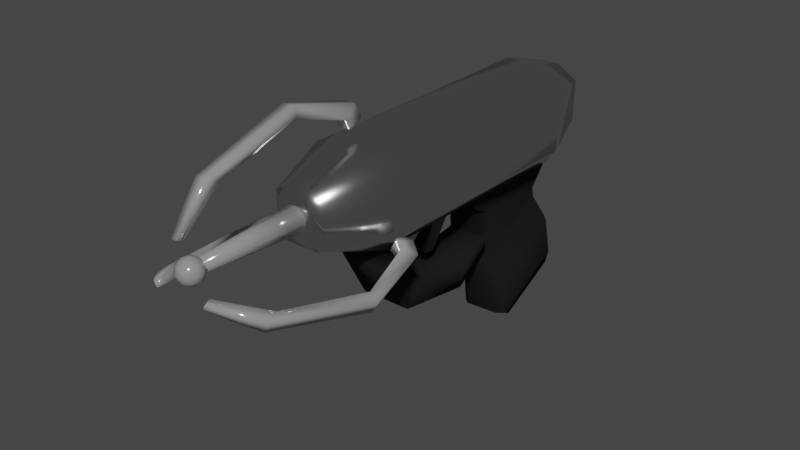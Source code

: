 # Source: boisterous_beetle.blend  (saved by Blender 2.93.20; exported with 4.5.12 LTS)
import bpy
from mathutils import Matrix  # noqa: F401  (used for matrix-valued properties, if any)

bpy.ops.wm.read_factory_settings(use_empty=True)
scene = bpy.context.scene
scene.name = 'Scene'

# ---- collections
col_collection = bpy.data.collections.new('Collection'); scene.collection.children.link(col_collection)

# ---- materials (node trees are filled in below, after node groups)
mat_grip = bpy.data.materials.new('grip')
mat_grip.use_transparent_shadow = False
mat_silver_metal_1 = bpy.data.materials.new('silver metal 1')
mat_silver_metal_1.alpha_threshold = 0.0
mat_silver_metal_1.use_transparent_shadow = False
mat_silver_metal_1.line_color = (0.0, 0.0, 0.0, 1.0)
mat_sivler_metal_2 = bpy.data.materials.new('sivler metal 2')
mat_sivler_metal_2.use_transparent_shadow = False

# ---- material node trees
mat_grip.use_nodes = True; mat_grip.node_tree.nodes.clear()
_N = mat_grip.node_tree.nodes; _L = mat_grip.node_tree.links
n0 = _N.new('ShaderNodeBsdfPrincipled'); n0.name = 'Principled BSDF'; n0.location = (10, 300)
n0.distribution = 'GGX'
n0.subsurface_method = 'BURLEY'
n0.inputs[0].default_value = (0.02401, 0.02401, 0.02401, 1.0)
n0.inputs[1].default_value = 0.55
n0.inputs[2].default_value = 1.0
n0.inputs[3].default_value = 1.45
n0.inputs[13].default_value = 0.0
n0.inputs[27].default_value = (0.0, 0.0, 0.0, 1.0)
n0.inputs[28].default_value = 1.0
n1 = _N.new('ShaderNodeOutputMaterial'); n1.name = 'Material Output'; n1.location = (300, 300)
_L.new(n0.outputs[0], n1.inputs[0])
n1.is_active_output = True
mat_silver_metal_1.use_nodes = True; mat_silver_metal_1.node_tree.nodes.clear()
_N = mat_silver_metal_1.node_tree.nodes; _L = mat_silver_metal_1.node_tree.links
n0 = _N.new('ShaderNodeOutputMaterial'); n0.name = 'Material Output'; n0.location = (300, 300)
n1 = _N.new('ShaderNodeBsdfPrincipled'); n1.name = 'Principled BSDF'; n1.location = (1, 295)
n1.distribution = 'GGX'
n1.subsurface_method = 'BURLEY'
n1.inputs[0].default_value = (0.4994, 0.4994, 0.4994, 1.0)
n1.inputs[1].default_value = 0.4773
n1.inputs[2].default_value = 0.09091
n1.inputs[3].default_value = 1.45
n1.inputs[13].default_value = 0.6682
n1.inputs[27].default_value = (0.0, 0.0, 0.0, 1.0)
n1.inputs[28].default_value = 1.0
_L.new(n1.outputs[0], n0.inputs[0])
n0.is_active_output = True
mat_sivler_metal_2.use_nodes = True; mat_sivler_metal_2.node_tree.nodes.clear()
_N = mat_sivler_metal_2.node_tree.nodes; _L = mat_sivler_metal_2.node_tree.links
n0 = _N.new('ShaderNodeBsdfPrincipled'); n0.name = 'Principled BSDF'; n0.location = (10, 300)
n0.distribution = 'GGX'
n0.subsurface_method = 'BURLEY'
n0.inputs[1].default_value = 1.0
n0.inputs[2].default_value = 0.1636
n0.inputs[3].default_value = 1.45
n0.inputs[13].default_value = 1.0
n0.inputs[27].default_value = (0.0, 0.0, 0.0, 1.0)
n0.inputs[28].default_value = 1.0
n1 = _N.new('ShaderNodeOutputMaterial'); n1.name = 'Material Output'; n1.location = (300, 300)
_L.new(n0.outputs[0], n1.inputs[0])
n1.is_active_output = True

# ---- world
world_world = bpy.data.worlds.new('World'); scene.world = world_world
world_world.use_nodes = True; world_world.node_tree.nodes.clear()
_N = world_world.node_tree.nodes; _L = world_world.node_tree.links
n0 = _N.new('ShaderNodeOutputWorld'); n0.name = 'World Output'; n0.location = (300, 300)
n1 = _N.new('ShaderNodeBackground'); n1.name = 'Background'; n1.location = (10, 300)
n1.inputs[0].default_value = (0.05088, 0.05088, 0.05088, 1.0)
_L.new(n1.outputs[0], n0.inputs[0])
n0.is_active_output = True
world_world.color = (0.05088, 0.05088, 0.05088)
world_world.use_sun_shadow = False
world_world.sun_shadow_jitter_overblur = 0.0

# ---- meshes
me_cube = bpy.data.meshes.new('Cube')
me_cube.from_pydata([(0.4554, 1.405, 0.4322), (0.5046, 1.225, 0.04495), (0.515, -1.312, 0.6088), (0.3752, -0.5839, 0.09914), (-0.4554, 1.405, 0.4322), (-0.344, 1.442, -0.007267), (-0.515, -1.312, 0.6088), (-0.3749, -0.5837, 0.0959), (-0.344, 1.498, -0.2953), (-0.4073, -0.4004, -1.23), (0.5046, 1.289, -0.2518), (0.4716, -0.3276, -1.18), (-0.344, 2.046, -1.019), (-0.3843, 0.0707, -1.951), (0.5046, 1.886, -1.04), (0.4946, 0.1428, -1.906), (-0.344, 2.235, -1.83), (-0.3567, 0.129, -2.784), (0.5046, 2.092, -1.923), (0.5223, 0.2465, -2.765), (-0.344, 2.188, -1.938), (-0.3535, 0.254, -2.842), (0.344, 2.188, -1.938), (0.3958, 0.2801, -2.824), (1.04, -1.369, 1.078), (-1.04, -1.369, 1.078), (1.04, 1.221, 1.062), (-1.04, 1.221, 1.062), (1.04, -1.369, 2.422), (-1.04, -1.369, 2.422), (1.04, 1.284, 2.431), (-1.04, 1.284, 2.431), (0.3202, -1.369, 2.849), (-0.3202, -1.369, 2.849), (0.3202, 1.235, 2.878), (-0.3202, 1.235, 2.878), (-0.4441, 2.406, 1.068), (0.4441, 2.406, 1.068), (-0.6937, 2.413, 1.343), (0.6937, 2.413, 1.343), (-0.6937, 2.438, 2.25), (0.6937, 2.438, 2.25), (-0.2135, 2.446, 2.539), (0.2135, 2.446, 2.539), (-0.1952, 2.762, 1.529), (0.1952, 2.762, 1.529), (-0.3049, 2.765, 1.649), (0.3049, 2.765, 1.649), (-0.3049, 2.776, 2.048), (0.3049, 2.776, 2.048), (-0.09383, 2.78, 2.175), (0.09383, 2.78, 2.175), (0.565, -3.321, 0.6715), (-0.565, -3.321, 0.6715), (1.04, -3.22, 1.078), (-1.04, -3.22, 1.078), (1.04, -3.22, 2.422), (-1.04, -3.22, 2.422), (0.3202, -3.22, 2.849), (-0.3202, -3.22, 2.849), (0.666, 1.343, 0.6258), (0.344, 1.442, -0.007267), (-0.666, 1.343, 0.6258), (-0.5046, 1.225, 0.04495), (-0.5046, 1.289, -0.2518), (0.344, 1.498, -0.2953), (0.344, 2.046, -1.019), (-0.5046, 1.886, -1.04), (-0.5046, 2.092, -1.923), (0.344, 2.235, -1.83), (0.5046, 1.988, -2.16), (-0.5046, 1.988, -2.16), (-0.5046, -0.4926, 0.09202), (-0.3063, -1.456, 0.6644), (0.3063, -1.456, 0.6644), (0.5046, -0.4926, 0.09202), (-0.5369, -0.3177, -1.23), (0.342, -0.4106, -1.181), (0.3652, 0.05901, -1.91), (-0.5138, 0.1527, -1.955), (-0.4861, 0.2115, -2.789), (0.3928, 0.1632, -2.77), (-0.4801, 0.45, -2.9), (0.5284, 0.4851, -2.875), (0.565, -3.869, 0.6715), (-0.565, -3.869, 0.6715), (1.04, -3.97, 1.078), (-1.04, -3.97, 1.078), (1.04, -3.97, 2.422), (-1.04, -3.97, 2.422), (0.3202, -3.97, 2.849), (-0.3202, -3.97, 2.849), (0.3063, -2.016, 0.6644), (-0.3063, -2.016, 0.6644), (0.666, -3.97, 0.6715), (-0.666, -3.97, 0.6715), (0.565, -3.345, 0.3374), (-0.565, -3.345, 0.3374), (0.565, -3.846, 0.1151), (-0.565, -3.846, 0.1151), (0.565, -2.853, -0.6087), (-0.565, -2.853, -0.6087), (0.565, -3.218, -1.017), (-0.565, -3.218, -1.017), (0.565, -1.333, -0.7591), (-0.565, -1.333, -0.7591), (0.565, -1.479, -1.287), (-0.565, -1.479, -1.287), (0.3675, 0.01029, -0.4031), (-0.3675, 0.01029, -0.4031), (0.3675, 0.0009491, -0.7594), (-0.3675, 0.0009491, -0.7594), (0.3661, -5.527, 1.159), (-0.3661, -5.527, 1.159), (0.572, -5.527, 1.383), (-0.572, -5.527, 1.383), (0.572, -5.527, 2.122), (-0.572, -5.527, 2.122), (0.1761, -5.527, 2.357), (-0.1761, -5.527, 2.357), (0.1872, -5.674, 1.451), (-0.1872, -5.674, 1.451), (0.2924, -5.674, 1.565), (-0.2924, -5.674, 1.565), (0.2924, -5.674, 1.943), (-0.2924, -5.674, 1.943), (0.09001, -5.674, 2.063), (-0.09001, -5.674, 2.063), (0.1947, -8.192, 1.635), (-4.948e-08, -8.051, 1.486), (-1.927e-08, -5.38, 2.05), (-2.796e-08, -8.002, 1.885), (0.1473, -5.38, 2.01), (0.06474, -8.002, 1.867), (0.2552, -5.38, 1.902), (0.1121, -8.002, 1.82), (0.2946, -5.38, 1.755), (0.1295, -8.002, 1.755), (0.2552, -5.38, 1.608), (0.1121, -8.002, 1.69), (0.1473, -5.38, 1.5), (0.06474, -8.002, 1.643), (-4.503e-08, -5.38, 1.461), (-3.928e-08, -8.002, 1.626), (-0.1473, -5.38, 1.5), (-0.06474, -8.002, 1.643), (-0.2552, -5.38, 1.608), (-0.1121, -8.002, 1.69), (-0.2946, -5.38, 1.755), (-0.1295, -8.002, 1.755), (-0.2552, -5.38, 1.902), (-0.1121, -8.002, 1.82), (-0.1473, -5.38, 2.01), (-0.06474, -8.002, 1.867), (-0.07437, -8.279, 1.635), (-0.2407, -8.051, 1.635), (-0.07437, -7.822, 1.635), (0.1947, -7.909, 1.635), (0.07437, -8.279, 1.876), (-0.1947, -8.192, 1.876), (-0.1947, -7.909, 1.876), (0.07437, -7.822, 1.876), (0.2407, -8.051, 1.876), (-4.948e-08, -8.051, 2.024), (-0.07073, -7.833, 1.897), (-0.2289, -8.051, 1.897), (0.2559, -7.967, 1.755), (0.2559, -8.134, 1.755), (-0.07073, -8.268, 1.897), (0.07073, -7.833, 1.614), (0.1852, -8.185, 1.897), (-0.1852, -7.916, 1.614), (-4.948e-08, -7.781, 1.755), (-0.04371, -7.916, 1.526), (0.1582, -7.833, 1.755), (-0.1852, -8.185, 1.614), (-0.2559, -7.967, 1.755), (-0.1415, -8.051, 1.526), (-0.1582, -7.833, 1.755), (0.1144, -7.967, 1.526), (-0.1582, -8.268, 1.755), (0.2289, -8.051, 1.614), (-0.2559, -8.134, 1.755), (0.07073, -8.268, 1.614), (0.1582, -8.268, 1.755), (0.1144, -8.134, 1.526), (-4.948e-08, -8.32, 1.755), (-0.04371, -8.185, 1.526), (0.1852, -7.916, 1.897), (0.04371, -8.185, 1.984), (0.1415, -8.051, 1.984), (-0.1144, -8.134, 1.984), (-0.1144, -7.967, 1.984), (0.04371, -7.916, 1.984), (0.666, -1.369, 0.6715), (-0.666, -1.369, 0.6715), (-0.666, -3.22, 0.6715), (0.666, -3.22, 0.6715), (0.3063, -2.071, -0.2159), (-0.3063, -2.071, -0.2159), (-0.3063, -2.315, -0.2159), (0.3063, -2.315, -0.2159)], [], [(28, 32, 58, 56), (3, 2, 6, 7), (72, 195, 62, 63), (72, 63, 64, 76), (1, 60, 194, 75), (5, 4, 0, 61), (10, 11, 15, 14), (1, 75, 11, 10), (5, 61, 65, 8), (3, 7, 9, 77), (78, 13, 17, 81), (8, 65, 66, 12), (77, 9, 13, 78), (76, 64, 67, 79), (80, 68, 71, 82), (79, 67, 68, 80), (14, 15, 19, 18), (12, 66, 69, 16), (71, 70, 83, 82), (18, 19, 83, 70), (16, 69, 22, 20), (81, 17, 21, 23), (27, 25, 29, 31), (62, 195, 25, 27), (194, 60, 26, 24), (27, 31, 40, 38), (30, 26, 39, 41), (194, 24, 54, 197), (62, 27, 38, 36), (24, 26, 30, 28), (34, 35, 33, 32), (28, 30, 34, 32), (31, 29, 33, 35), (92, 93, 200, 201), (43, 41, 49, 51), (37, 36, 44, 45), (36, 38, 46, 44), (31, 35, 42, 40), (26, 60, 37, 39), (34, 30, 41, 43), (60, 62, 36, 37), (35, 34, 43, 42), (45, 44, 46, 47), (49, 48, 50, 51), (47, 46, 48, 49), (42, 43, 51, 50), (38, 40, 48, 46), (39, 37, 45, 47), (40, 42, 50, 48), (41, 39, 47, 49), (56, 58, 90, 88), (55, 196, 95, 87), (57, 55, 87, 89), (32, 33, 59, 58), (25, 195, 196, 55), (24, 28, 56, 54), (33, 29, 57, 59), (29, 25, 55, 57), (61, 0, 60, 1), (4, 5, 63, 62), (0, 4, 62, 60), (5, 8, 64, 63), (65, 61, 1, 10), (66, 65, 10, 14), (8, 12, 67, 64), (12, 16, 68, 67), (69, 66, 14, 18), (20, 22, 70, 71), (16, 20, 71, 68), (22, 69, 18, 70), (7, 6, 195, 72), (2, 3, 75, 194), (6, 2, 194, 195), (9, 7, 72, 76), (3, 77, 11, 75), (77, 78, 15, 11), (13, 9, 76, 79), (17, 13, 79, 80), (78, 81, 19, 15), (23, 21, 82, 83), (21, 17, 80, 82), (81, 23, 83, 19), (86, 88, 116, 114), (88, 90, 118, 116), (87, 95, 113, 115), (54, 56, 88, 86), (197, 54, 86, 94), (52, 84, 98, 96), (59, 57, 89, 91), (58, 59, 91, 90), (52, 53, 196, 197), (85, 84, 94, 95), (53, 85, 95, 196), (84, 52, 197, 94), (99, 97, 101, 103), (84, 85, 99, 98), (85, 53, 97, 99), (53, 52, 96, 97), (103, 101, 105, 107), (97, 96, 100, 101), (96, 98, 102, 100), (98, 99, 103, 102), (104, 106, 110, 108), (101, 100, 104, 105), (100, 102, 106, 104), (102, 103, 107, 106), (109, 108, 110, 111), (106, 107, 111, 110), (107, 105, 109, 111), (105, 104, 108, 109), (119, 117, 125, 127), (113, 112, 120, 121), (112, 114, 122, 120), (94, 86, 114, 112), (95, 94, 112, 113), (91, 89, 117, 119), (90, 91, 119, 118), (89, 87, 115, 117), (121, 120, 122, 123), (123, 122, 124, 125), (125, 124, 126, 127), (118, 119, 127, 126), (117, 115, 123, 125), (115, 113, 121, 123), (116, 118, 126, 124), (114, 116, 124, 122), (180, 186, 168), (128, 167, 184), (130, 131, 133, 132), (186, 158, 168), (157, 169, 174), (132, 133, 135, 134), (162, 188, 190), (156, 171, 178), (134, 135, 137, 136), (161, 164, 193), (155, 175, 182), (136, 137, 139, 138), (160, 165, 192), (154, 183, 186), (138, 139, 141, 140), (159, 168, 191), (128, 181, 167), (140, 141, 143, 142), (158, 170, 189), (129, 173, 179), (142, 143, 145, 144), (157, 174, 166), (129, 177, 173), (144, 145, 147, 146), (156, 178, 172), (129, 187, 177), (146, 147, 149, 148), (155, 182, 176), (128, 185, 181), (148, 149, 151, 150), (133, 131, 153, 151, 149, 147, 145, 143, 141, 139, 137, 135), (129, 185, 187), (150, 151, 153, 152), (180, 168, 159), (154, 186, 180), (152, 153, 131, 130), (130, 132, 134, 136, 138, 140, 142, 144, 146, 148, 150, 152), (187, 183, 154), (187, 185, 183), (185, 128, 183), (181, 179, 157), (181, 185, 179), (185, 129, 179), (176, 165, 160), (176, 182, 165), (182, 159, 165), (177, 175, 155), (177, 187, 175), (187, 154, 175), (172, 164, 161), (172, 178, 164), (178, 160, 164), (173, 171, 156), (173, 177, 171), (177, 155, 171), (166, 188, 162), (166, 174, 188), (174, 161, 188), (179, 169, 157), (179, 173, 169), (173, 156, 169), (189, 190, 163), (189, 170, 190), (170, 162, 190), (167, 166, 162), (167, 181, 166), (181, 157, 166), (191, 189, 163), (191, 168, 189), (168, 158, 189), (186, 184, 158), (186, 183, 184), (183, 128, 184), (192, 191, 163), (192, 165, 191), (165, 159, 191), (182, 180, 159), (182, 175, 180), (175, 154, 180), (193, 192, 163), (193, 164, 192), (164, 160, 192), (178, 176, 160), (178, 171, 176), (171, 155, 176), (190, 193, 163), (190, 188, 193), (188, 161, 193), (174, 172, 161), (174, 169, 172), (169, 156, 172), (184, 170, 158), (184, 167, 170), (167, 162, 170), (74, 73, 195, 194), (73, 93, 196, 195), (92, 74, 194, 197), (93, 92, 197, 196), (199, 198, 201, 200), (93, 73, 199, 200), (74, 92, 201, 198), (73, 74, 198, 199)])
me_cube.polygons.foreach_set('use_smooth', [True] * 228)
me_cube.polygons.foreach_set('material_index', [2, 0, 0, 0, 0, 0, 0, 0, 0, 0, 0, 0, 0, 0, 0, 0, 0, 0, 0, 0, 0, 0, 2, 2, 2, 2, 2, 2, 2, 2, 2, 2, 2, 2, 2, 2, 2, 2, 2, 2, 2, 2, 2, 2, 2, 2, 2, 2, 2, 2, 2, 2, 2, 2, 2, 2, 2, 2, 0, 0, 0, 0, 0, 0, 0, 0, 0, 0, 0, 0, 0, 0, 2, 0, 0, 0, 0, 0, 0, 0, 0, 0, 2, 2, 2, 2, 2, 0, 2, 2, 2, 2, 2, 2, 0, 0, 0, 0, 0, 0, 0, 0, 0, 0, 0, 0, 0, 0, 0, 0, 2, 2, 2, 2, 2, 2, 2, 2, 2, 2, 2, 2, 2, 2, 2, 2, 1, 1, 1, 1, 1, 1, 1, 1, 1, 1, 1, 1, 1, 1, 1, 1, 1, 1, 1, 1, 1, 1, 1, 1, 1, 1, 1, 1, 1, 1, 1, 1, 1, 1, 1, 1, 1, 1, 1, 1, 1, 1, 1, 1, 1, 1, 1, 1, 1, 1, 1, 1, 1, 1, 1, 1, 1, 1, 1, 1, 1, 1, 1, 1, 1, 1, 1, 1, 1, 1, 1, 1, 1, 1, 1, 1, 1, 1, 1, 1, 1, 1, 1, 1, 1, 1, 1, 1, 1, 1, 1, 1, 1, 1, 2, 2, 2, 2, 2, 2, 2, 2])
_uv = me_cube.uv_layers.new(name='UVMap')
_uv.uv.foreach_set('vector', [0.625, 0.75, 0.625, 0.75, 0.625, 0.75, 0.625, 0.75, 0.375, 0.7821, 0.5942, 0.776, 0.5942, 0.974, 0.375, 0.9679, 0.375, 0.0, 0.625, 0.0, 0.625, 0.25, 0.375, 0.25, 0.375, 0.0, 0.375, 0.25, 0.375, 0.25, 0.375, 0.0, 0.375, 0.5, 0.625, 0.5, 0.625, 0.75, 0.375, 0.75, 0.375, 0.2822, 0.5702, 0.277, 0.5702, 0.473, 0.375, 0.4678, 0.375, 0.5, 0.375, 0.75, 0.375, 0.75, 0.375, 0.5, 0.375, 0.5, 0.375, 0.75, 0.375, 0.75, 0.375, 0.5, 0.375, 0.2822, 0.375, 0.4678, 0.375, 0.4678, 0.375, 0.2822, 0.375, 0.7821, 0.375, 0.9679, 0.375, 0.9679, 0.375, 0.7821, 0.375, 0.7821, 0.375, 0.9679, 0.375, 0.9679, 0.375, 0.7821, 0.375, 0.2822, 0.375, 0.4678, 0.375, 0.4678, 0.375, 0.2822, 0.375, 0.7821, 0.375, 0.9679, 0.375, 0.9679, 0.375, 0.7821, 0.375, 0.0, 0.375, 0.25, 0.375, 0.25, 0.375, 0.0, 0.375, 0.0, 0.375, 0.25, 0.375, 0.25, 0.375, 0.0, 0.375, 0.0, 0.375, 0.25, 0.375, 0.25, 0.375, 0.0, 0.375, 0.5, 0.375, 0.75, 0.375, 0.75, 0.375, 0.5, 0.375, 0.2822, 0.375, 0.4678, 0.375, 0.4678, 0.375, 0.2822, 0.125, 0.5, 0.375, 0.5, 0.375, 0.75, 0.125, 0.75, 0.375, 0.5, 0.375, 0.75, 0.375, 0.75, 0.375, 0.5, 0.375, 0.2822, 0.375, 0.4678, 0.375, 0.4678, 0.375, 0.2822, 0.375, 0.7821, 0.375, 0.9679, 0.375, 0.9679, 0.375, 0.7821, 0.625, 0.25, 0.625, 0.0, 0.625, 0.0, 0.625, 0.25, 0.625, 0.25, 0.625, 0.0, 0.625, 0.0, 0.625, 0.25, 0.625, 0.75, 0.625, 0.5, 0.625, 0.5, 0.625, 0.75, 0.625, 0.25, 0.625, 0.25, 0.625, 0.25, 0.625, 0.25, 0.625, 0.5, 0.625, 0.5, 0.625, 0.5, 0.625, 0.5, 0.625, 0.75, 0.625, 0.75, 0.625, 0.75, 0.625, 0.75, 0.625, 0.25, 0.625, 0.25, 0.625, 0.25, 0.625, 0.25, 0.625, 0.75, 0.625, 0.5, 0.625, 0.5, 0.625, 0.75, 0.625, 0.5, 0.875, 0.5, 0.875, 0.75, 0.625, 0.75, 0.625, 0.75, 0.625, 0.5, 0.625, 0.5, 0.625, 0.75, 0.625, 0.25, 0.625, 0.0, 0.625, 0.0, 0.625, 0.25, 0.625, 0.7617, 0.625, 0.9883, 0.625, 0.9883, 0.625, 0.7617, 0.625, 0.5, 0.625, 0.5, 0.625, 0.5, 0.625, 0.5, 0.625, 0.5, 0.625, 0.25, 0.625, 0.25, 0.625, 0.5, 0.625, 0.25, 0.625, 0.25, 0.625, 0.25, 0.625, 0.25, 0.625, 0.25, 0.625, 0.25, 0.625, 0.25, 0.625, 0.25, 0.625, 0.5, 0.625, 0.5, 0.625, 0.5, 0.625, 0.5, 0.625, 0.5, 0.625, 0.5, 0.625, 0.5, 0.625, 0.5, 0.625, 0.5, 0.625, 0.25, 0.625, 0.25, 0.625, 0.5, 0.875, 0.5, 0.625, 0.5, 0.625, 0.5, 0.875, 0.5, 0.625, 0.5, 0.625, 0.25, 0.625, 0.25, 0.625, 0.5, 0.625, 0.5, 0.625, 0.25, 0.625, 0.25, 0.625, 0.5, 0.625, 0.5, 0.625, 0.25, 0.625, 0.25, 0.625, 0.5, 0.875, 0.5, 0.625, 0.5, 0.625, 0.5, 0.875, 0.5, 0.625, 0.25, 0.625, 0.25, 0.625, 0.25, 0.625, 0.25, 0.625, 0.5, 0.625, 0.5, 0.625, 0.5, 0.625, 0.5, 0.625, 0.25, 0.625, 0.25, 0.625, 0.25, 0.625, 0.25, 0.625, 0.5, 0.625, 0.5, 0.625, 0.5, 0.625, 0.5, 0.625, 0.75, 0.625, 0.75, 0.625, 0.75, 0.625, 0.75, 0.625, 0.0, 0.625, 0.0, 0.625, 0.0, 0.625, 0.0, 0.625, 0.0, 0.625, 0.0, 0.625, 0.0, 0.625, 0.0, 0.625, 0.75, 0.875, 0.75, 0.875, 0.75, 0.625, 0.75, 0.625, 0.0, 0.625, 0.0, 0.625, 0.0, 0.625, 0.0, 0.625, 0.75, 0.625, 0.75, 0.625, 0.75, 0.625, 0.75, 0.625, 0.0, 0.625, 0.0, 0.625, 0.0, 0.625, 0.0, 0.625, 0.0, 0.625, 0.0, 0.625, 0.0, 0.625, 0.0, 0.375, 0.4678, 0.5702, 0.473, 0.625, 0.5, 0.375, 0.5, 0.5702, 0.277, 0.375, 0.2822, 0.375, 0.25, 0.625, 0.25, 0.5702, 0.473, 0.5702, 0.277, 0.625, 0.25, 0.625, 0.5, 0.375, 0.2822, 0.375, 0.2822, 0.375, 0.25, 0.375, 0.25, 0.375, 0.4678, 0.375, 0.4678, 0.375, 0.5, 0.375, 0.5, 0.375, 0.4678, 0.375, 0.4678, 0.375, 0.5, 0.375, 0.5, 0.375, 0.2822, 0.375, 0.2822, 0.375, 0.25, 0.375, 0.25, 0.375, 0.2822, 0.375, 0.2822, 0.375, 0.25, 0.375, 0.25, 0.375, 0.4678, 0.375, 0.4678, 0.375, 0.5, 0.375, 0.5, 0.375, 0.2822, 0.375, 0.4678, 0.375, 0.5, 0.375, 0.25, 0.375, 0.2822, 0.375, 0.2822, 0.375, 0.25, 0.375, 0.25, 0.375, 0.4678, 0.375, 0.4678, 0.375, 0.5, 0.375, 0.5, 0.375, 0.9679, 0.5942, 0.974, 0.625, 1.0, 0.375, 1.0, 0.5942, 0.776, 0.375, 0.7821, 0.375, 0.75, 0.625, 0.75, 0.5942, 0.974, 0.5942, 0.776, 0.625, 0.75, 0.625, 1.0, 0.375, 0.9679, 0.375, 0.9679, 0.375, 1.0, 0.375, 1.0, 0.375, 0.7821, 0.375, 0.7821, 0.375, 0.75, 0.375, 0.75, 0.375, 0.7821, 0.375, 0.7821, 0.375, 0.75, 0.375, 0.75, 0.375, 0.9679, 0.375, 0.9679, 0.375, 1.0, 0.375, 1.0, 0.375, 0.9679, 0.375, 0.9679, 0.375, 1.0, 0.375, 1.0, 0.375, 0.7821, 0.375, 0.7821, 0.375, 0.75, 0.375, 0.75, 0.375, 0.7821, 0.375, 0.9679, 0.375, 1.0, 0.375, 0.75, 0.375, 0.9679, 0.375, 0.9679, 0.375, 1.0, 0.375, 1.0, 0.375, 0.7821, 0.375, 0.7821, 0.375, 0.75, 0.375, 0.75, 0.625, 0.75, 0.625, 0.75, 0.625, 0.75, 0.625, 0.75, 0.625, 0.75, 0.625, 0.75, 0.625, 0.75, 0.625, 0.75, 0.625, 0.0, 0.625, 0.0, 0.625, 0.0, 0.625, 0.0, 0.625, 0.75, 0.625, 0.75, 0.625, 0.75, 0.625, 0.75, 0.625, 0.75, 0.625, 0.75, 0.625, 0.75, 0.625, 0.75, 0.625, 0.769, 0.625, 0.769, 0.625, 0.769, 0.625, 0.769, 0.625, 0.0, 0.625, 0.0, 0.625, 0.0, 0.625, 0.0, 0.625, 0.75, 0.875, 0.75, 0.875, 0.75, 0.625, 0.75, 0.625, 0.769, 0.625, 0.981, 0.625, 1.0, 0.625, 0.75, 0.625, 0.981, 0.625, 0.769, 0.625, 0.75, 0.625, 1.0, 0.625, 0.981, 0.625, 0.981, 0.625, 1.0, 0.625, 1.0, 0.625, 0.769, 0.625, 0.769, 0.625, 0.75, 0.625, 0.75, 0.625, 0.981, 0.625, 0.981, 0.625, 0.981, 0.625, 0.981, 0.625, 0.769, 0.625, 0.981, 0.625, 0.981, 0.625, 0.769, 0.625, 0.981, 0.625, 0.981, 0.625, 0.981, 0.625, 0.981, 0.625, 0.981, 0.625, 0.769, 0.625, 0.769, 0.625, 0.981, 0.625, 0.981, 0.625, 0.981, 0.625, 0.981, 0.625, 0.981, 0.625, 0.981, 0.625, 0.769, 0.625, 0.769, 0.625, 0.981, 0.625, 0.769, 0.625, 0.769, 0.625, 0.769, 0.625, 0.769, 0.625, 0.769, 0.625, 0.981, 0.625, 0.981, 0.625, 0.769, 0.625, 0.769, 0.625, 0.769, 0.625, 0.769, 0.625, 0.769, 0.625, 0.981, 0.625, 0.769, 0.625, 0.769, 0.625, 0.981, 0.625, 0.769, 0.625, 0.769, 0.625, 0.769, 0.625, 0.769, 0.625, 0.769, 0.625, 0.981, 0.625, 0.981, 0.625, 0.769, 0.625, 0.981, 0.625, 0.769, 0.625, 0.769, 0.625, 0.981, 0.625, 0.769, 0.625, 0.981, 0.625, 0.981, 0.625, 0.769, 0.625, 0.981, 0.625, 0.981, 0.625, 0.981, 0.625, 0.981, 0.625, 0.981, 0.625, 0.769, 0.625, 0.769, 0.625, 0.981, 0.625, 0.0, 0.625, 0.0, 0.625, 0.0, 0.625, 0.0, 0.625, 1.0, 0.625, 0.75, 0.625, 0.75, 0.625, 1.0, 0.625, 0.75, 0.625, 0.75, 0.625, 0.75, 0.625, 0.75, 0.625, 0.75, 0.625, 0.75, 0.625, 0.75, 0.625, 0.75, 0.625, 1.0, 0.625, 0.75, 0.625, 0.75, 0.625, 1.0, 0.625, 0.0, 0.625, 0.0, 0.625, 0.0, 0.625, 0.0, 0.625, 0.75, 0.875, 0.75, 0.875, 0.75, 0.625, 0.75, 0.625, 0.0, 0.625, 0.0, 0.625, 0.0, 0.625, 0.0, 0.625, 1.0, 0.625, 0.75, 0.625, 0.75, 0.625, 1.0, 0.625, 1.0, 0.625, 0.75, 0.625, 0.75, 0.625, 1.0, 0.625, 1.0, 0.625, 0.75, 0.625, 0.75, 0.625, 1.0, 0.625, 0.75, 0.875, 0.75, 0.875, 0.75, 0.625, 0.75, 0.625, 0.0, 0.625, 0.0, 0.625, 0.0, 0.625, 0.0, 0.625, 0.0, 0.625, 0.0, 0.625, 0.0, 0.625, 0.0, 0.625, 0.75, 0.625, 0.75, 0.625, 0.75, 0.625, 0.75, 0.625, 0.75, 0.625, 0.75, 0.625, 0.75, 0.625, 0.75, 0.04546, 0.2362, 0.1364, 0.2362, 0.09091, 0.3149, 0.2727, 0.1575, 0.3182, 0.2362, 0.2273, 0.2362, 1.0, 0.5, 1.0, 1.0, 0.9167, 1.0, 0.9167, 0.5, 0.1364, 0.2362, 0.1818, 0.3149, 0.09091, 0.3149, 0.4545, 0.1575, 0.5455, 0.1575, 0.5, 0.2362, 0.9167, 0.5, 0.9167, 1.0, 0.8333, 1.0, 0.8333, 0.5, 0.3636, 0.3149, 0.4545, 0.3149, 0.4091, 0.3937, 0.6364, 0.1575, 0.7273, 0.1575, 0.6818, 0.2362, 0.8333, 0.5, 0.8333, 1.0, 0.75, 1.0, 0.75, 0.5, 0.5455, 0.3149, 0.6364, 0.3149, 0.5909, 0.3937, 0.8182, 0.1575, 0.9091, 0.1575, 0.8636, 0.2362, 0.75, 0.5, 0.75, 1.0, 0.6667, 1.0, 0.6667, 0.5, 0.7273, 0.3149, 0.8182, 0.3149, 0.7727, 0.3937, 0.09091, 0.1575, 0.1818, 0.1575, 0.1364, 0.2362, 0.6667, 0.5, 0.6667, 1.0, 0.5833, 1.0, 0.5833, 0.5, 0.0, 0.3149, 0.09091, 0.3149, 0.04546, 0.3937, 0.2727, 0.1575, 0.3636, 0.1575, 0.3182, 0.2362, 0.5833, 0.5, 0.5833, 1.0, 0.5, 1.0, 0.5, 0.5, 0.1818, 0.3149, 0.2727, 0.3149, 0.2273, 0.3937, 0.5455, 0.0, 0.5909, 0.07873, 0.5, 0.07873, 0.5, 0.5, 0.5, 1.0, 0.4167, 1.0, 0.4167, 0.5, 0.4545, 0.1575, 0.5, 0.2362, 0.4091, 0.2362, 0.7273, 0.0, 0.7727, 0.07873, 0.6818, 0.07873, 0.4167, 0.5, 0.4167, 1.0, 0.3333, 1.0, 0.3333, 0.5, 0.6364, 0.1575, 0.6818, 0.2362, 0.5909, 0.2362, 0.9091, 0.0, 0.9545, 0.07873, 0.8636, 0.07873, 0.3333, 0.5, 0.3333, 1.0, 0.25, 1.0, 0.25, 0.5, 0.8182, 0.1575, 0.8636, 0.2362, 0.7727, 0.2362, 0.2727, 0.1575, 0.3182, 0.07873, 0.3636, 0.1575, 0.25, 0.5, 0.25, 1.0, 0.1667, 1.0, 0.1667, 0.5, 0.37, 0.4578, 0.25, 0.49, 0.13, 0.4578, 0.04215, 0.37, 0.01, 0.25, 0.04215, 0.13, 0.13, 0.04215, 0.25, 0.01, 0.37, 0.04215, 0.4578, 0.13, 0.49, 0.25, 0.4578, 0.37, 0.1818, 0.0, 0.2273, 0.07873, 0.1364, 0.07873, 0.1667, 0.5, 0.1667, 1.0, 0.08333, 1.0, 0.08333, 0.5, 0.04546, 0.2362, 0.09091, 0.3149, 0.0, 0.3149, 0.09091, 0.1575, 0.1364, 0.2362, 0.04546, 0.2362, 0.08333, 0.5, 0.08333, 1.0, 7.451e-08, 1.0, 7.451e-08, 0.5, 0.75, 0.49, 0.87, 0.4578, 0.9578, 0.37, 0.99, 0.25, 0.9578, 0.13, 0.87, 0.04215, 0.75, 0.01, 0.63, 0.04215, 0.5422, 0.13, 0.51, 0.25, 0.5422, 0.37, 0.63, 0.4578, 0.1364, 0.07873, 0.1818, 0.1575, 0.09091, 0.1575, 0.1364, 0.07873, 0.2273, 0.07873, 0.1818, 0.1575, 0.2273, 0.07873, 0.2727, 0.1575, 0.1818, 0.1575, 0.3636, 0.1575, 0.4091, 0.07873, 0.4545, 0.1575, 0.3636, 0.1575, 0.3182, 0.07873, 0.4091, 0.07873, 0.3182, 0.07873, 0.3636, 0.0, 0.4091, 0.07873, 0.7727, 0.2362, 0.8182, 0.3149, 0.7273, 0.3149, 0.7727, 0.2362, 0.8636, 0.2362, 0.8182, 0.3149, 0.8636, 0.2362, 0.9091, 0.3149, 0.8182, 0.3149, 0.8636, 0.07873, 0.9091, 0.1575, 0.8182, 0.1575, 0.8636, 0.07873, 0.9545, 0.07873, 0.9091, 0.1575, 0.9545, 0.07873, 1.0, 0.1575, 0.9091, 0.1575, 0.5909, 0.2362, 0.6364, 0.3149, 0.5455, 0.3149, 0.5909, 0.2362, 0.6818, 0.2362, 0.6364, 0.3149, 0.6818, 0.2362, 0.7273, 0.3149, 0.6364, 0.3149, 0.6818, 0.07873, 0.7273, 0.1575, 0.6364, 0.1575, 0.6818, 0.07873, 0.7727, 0.07873, 0.7273, 0.1575, 0.7727, 0.07873, 0.8182, 0.1575, 0.7273, 0.1575, 0.4091, 0.2362, 0.4545, 0.3149, 0.3636, 0.3149, 0.4091, 0.2362, 0.5, 0.2362, 0.4545, 0.3149, 0.5, 0.2362, 0.5455, 0.3149, 0.4545, 0.3149, 0.5, 0.07873, 0.5455, 0.1575, 0.4545, 0.1575, 0.5, 0.07873, 0.5909, 0.07873, 0.5455, 0.1575, 0.5909, 0.07873, 0.6364, 0.1575, 0.5455, 0.1575, 0.2273, 0.3937, 0.3182, 0.3937, 0.2727, 0.4724, 0.2273, 0.3937, 0.2727, 0.3149, 0.3182, 0.3937, 0.2727, 0.3149, 0.3636, 0.3149, 0.3182, 0.3937, 0.3182, 0.2362, 0.4091, 0.2362, 0.3636, 0.3149, 0.3182, 0.2362, 0.3636, 0.1575, 0.4091, 0.2362, 0.3636, 0.1575, 0.4545, 0.1575, 0.4091, 0.2362, 0.04546, 0.3937, 0.1364, 0.3937, 0.09091, 0.4724, 0.04546, 0.3937, 0.09091, 0.3149, 0.1364, 0.3937, 0.09091, 0.3149, 0.1818, 0.3149, 0.1364, 0.3937, 0.1364, 0.2362, 0.2273, 0.2362, 0.1818, 0.3149, 0.1364, 0.2362, 0.1818, 0.1575, 0.2273, 0.2362, 0.1818, 0.1575, 0.2727, 0.1575, 0.2273, 0.2362, 0.7727, 0.3937, 0.8636, 0.3937, 0.8182, 0.4724, 0.7727, 0.3937, 0.8182, 0.3149, 0.8636, 0.3937, 0.8182, 0.3149, 0.9091, 0.3149, 0.8636, 0.3937, 0.8636, 0.2362, 0.9545, 0.2362, 0.9091, 0.3149, 0.8636, 0.2362, 0.9091, 0.1575, 0.9545, 0.2362, 0.9091, 0.1575, 1.0, 0.1575, 0.9545, 0.2362, 0.5909, 0.3937, 0.6818, 0.3937, 0.6364, 0.4724, 0.5909, 0.3937, 0.6364, 0.3149, 0.6818, 0.3937, 0.6364, 0.3149, 0.7273, 0.3149, 0.6818, 0.3937, 0.6818, 0.2362, 0.7727, 0.2362, 0.7273, 0.3149, 0.6818, 0.2362, 0.7273, 0.1575, 0.7727, 0.2362, 0.7273, 0.1575, 0.8182, 0.1575, 0.7727, 0.2362, 0.4091, 0.3937, 0.5, 0.3937, 0.4545, 0.4724, 0.4091, 0.3937, 0.4545, 0.3149, 0.5, 0.3937, 0.4545, 0.3149, 0.5455, 0.3149, 0.5, 0.3937, 0.5, 0.2362, 0.5909, 0.2362, 0.5455, 0.3149, 0.5, 0.2362, 0.5455, 0.1575, 0.5909, 0.2362, 0.5455, 0.1575, 0.6364, 0.1575, 0.5909, 0.2362, 0.2273, 0.2362, 0.2727, 0.3149, 0.1818, 0.3149, 0.2273, 0.2362, 0.3182, 0.2362, 0.2727, 0.3149, 0.3182, 0.2362, 0.3636, 0.3149, 0.2727, 0.3149, 0.625, 0.7617, 0.625, 0.9883, 0.625, 1.0, 0.625, 0.75, 0.625, 0.9883, 0.625, 0.9883, 0.625, 1.0, 0.625, 1.0, 0.625, 0.7617, 0.625, 0.7617, 0.625, 0.75, 0.625, 0.75, 0.625, 0.9883, 0.625, 0.7617, 0.625, 0.75, 0.625, 1.0, 0.625, 0.9883, 0.625, 0.7617, 0.625, 0.7617, 0.625, 0.9883, 0.625, 0.9883, 0.625, 0.9883, 0.625, 0.9883, 0.625, 0.9883, 0.625, 0.7617, 0.625, 0.7617, 0.625, 0.7617, 0.625, 0.7617, 0.625, 0.9883, 0.625, 0.7617, 0.625, 0.7617, 0.625, 0.9883])
me_cube.materials.append(mat_grip)
me_cube.materials.append(mat_silver_metal_1)
me_cube.materials.append(mat_sivler_metal_2)
me_cube.use_remesh_preserve_volume = False
me_cube.use_remesh_preserve_attributes = False
me_cube.use_mirror_vertex_groups = False
me_cube.update()
me_cube_001 = bpy.data.meshes.new('Cube.001')
me_cube_001.from_pydata([(-0.1282, 1.022, 1.327), (-0.1282, 0.998, 1.505), (-0.1282, 1.374, 1.472), (-0.1282, 1.203, 1.768), (0.1282, 1.022, 1.327), (0.1282, 0.998, 1.505), (0.1282, 1.374, 1.472), (0.1282, 1.203, 1.768), (-0.1282, -0.2431, 1.906), (-0.1282, -0.2954, 2.159), (0.1282, -0.2954, 2.159), (0.1282, -0.2431, 1.906), (-0.1282, -2.003, 1.388), (-0.1282, -2.283, 1.501), (0.1282, -2.283, 1.501), (0.1282, -2.003, 1.388), (-0.06817, -2.797, 0.6227), (-0.06817, -2.946, 0.6827), (0.06817, -2.946, 0.6827), (0.06817, -2.797, 0.6227), (0.07493, 1.155, 1.263), (0.07493, 1.361, 1.348), (-0.07493, 1.155, 1.263), (-0.07493, 1.361, 1.348), (1.213, 1.022, -0.5526), (1.367, 0.998, -0.6414), (1.339, 1.374, -0.6248), (1.595, 1.203, -0.7731), (1.085, 1.022, -0.7746), (1.239, 0.998, -0.8634), (1.21, 1.374, -0.8468), (1.467, 1.203, -0.9951), (1.714, -0.2431, -0.8418), (1.934, -0.2954, -0.9685), (1.806, -0.2954, -1.191), (1.586, -0.2431, -1.064), (1.266, -2.003, -0.5829), (1.364, -2.283, -0.6393), (1.235, -2.283, -0.8613), (1.138, -2.003, -0.8048), (0.5733, -2.797, -0.2523), (0.6253, -2.946, -0.2823), (0.5571, -2.946, -0.4004), (0.5051, -2.797, -0.3704), (1.057, 1.155, -0.6966), (1.13, 1.361, -0.7388), (1.132, 1.155, -0.5668), (1.205, 1.361, -0.609), (-1.085, 1.022, -0.7746), (-1.239, 0.998, -0.8634), (-1.21, 1.374, -0.8468), (-1.467, 1.203, -0.9951), (-1.213, 1.022, -0.5526), (-1.367, 0.998, -0.6414), (-1.339, 1.374, -0.6248), (-1.595, 1.203, -0.7731), (-1.586, -0.2431, -1.064), (-1.806, -0.2954, -1.191), (-1.934, -0.2954, -0.9685), (-1.714, -0.2431, -0.8418), (-1.138, -2.003, -0.8048), (-1.235, -2.283, -0.8613), (-1.364, -2.283, -0.6393), (-1.266, -2.003, -0.5829), (-0.5051, -2.797, -0.3704), (-0.5571, -2.946, -0.4004), (-0.6253, -2.946, -0.2823), (-0.5733, -2.797, -0.2523), (-1.132, 1.155, -0.5668), (-1.205, 1.361, -0.609), (-1.057, 1.155, -0.6966), (-1.13, 1.361, -0.7388)], [], [(0, 1, 3, 2), (2, 3, 7, 6), (6, 7, 5, 4), (4, 5, 1, 0), (2, 6, 21, 23), (3, 1, 8, 9), (8, 11, 15, 12), (1, 5, 11, 8), (7, 3, 9, 10), (5, 7, 10, 11), (15, 14, 18, 19), (10, 9, 13, 14), (11, 10, 14, 15), (9, 8, 12, 13), (18, 17, 16, 19), (13, 12, 16, 17), (12, 15, 19, 16), (14, 13, 17, 18), (0, 2, 23, 22), (23, 21, 20, 22), (4, 0, 22, 20), (6, 4, 20, 21), (24, 25, 27, 26), (26, 27, 31, 30), (30, 31, 29, 28), (28, 29, 25, 24), (26, 30, 45, 47), (27, 25, 32, 33), (32, 35, 39, 36), (25, 29, 35, 32), (31, 27, 33, 34), (29, 31, 34, 35), (39, 38, 42, 43), (34, 33, 37, 38), (35, 34, 38, 39), (33, 32, 36, 37), (42, 41, 40, 43), (37, 36, 40, 41), (36, 39, 43, 40), (38, 37, 41, 42), (24, 26, 47, 46), (47, 45, 44, 46), (28, 24, 46, 44), (30, 28, 44, 45), (48, 49, 51, 50), (50, 51, 55, 54), (54, 55, 53, 52), (52, 53, 49, 48), (50, 54, 69, 71), (51, 49, 56, 57), (56, 59, 63, 60), (49, 53, 59, 56), (55, 51, 57, 58), (53, 55, 58, 59), (63, 62, 66, 67), (58, 57, 61, 62), (59, 58, 62, 63), (57, 56, 60, 61), (66, 65, 64, 67), (61, 60, 64, 65), (60, 63, 67, 64), (62, 61, 65, 66), (48, 50, 71, 70), (71, 69, 68, 70), (52, 48, 70, 68), (54, 52, 68, 69)])
me_cube_001.polygons.foreach_set('use_smooth', [True] * 66)
_uv = me_cube_001.uv_layers.new(name='UVMap')
_uv.uv.foreach_set('vector', [0.375, 0.0, 0.625, 0.0, 0.625, 0.25, 0.375, 0.25, 0.375, 0.25, 0.625, 0.25, 0.625, 0.5, 0.375, 0.5, 0.375, 0.5, 0.625, 0.5, 0.625, 0.75, 0.375, 0.75, 0.375, 0.75, 0.625, 0.75, 0.625, 1.0, 0.375, 1.0, 0.375, 0.25, 0.375, 0.5, 0.375, 0.5, 0.375, 0.25, 0.625, 0.25, 0.625, 0.0, 0.625, 0.0, 0.625, 0.25, 0.625, 1.0, 0.625, 0.75, 0.625, 0.75, 0.625, 1.0, 0.625, 1.0, 0.625, 0.75, 0.625, 0.75, 0.625, 1.0, 0.625, 0.5, 0.625, 0.25, 0.625, 0.25, 0.625, 0.5, 0.625, 0.75, 0.625, 0.5, 0.625, 0.5, 0.625, 0.75, 0.625, 0.75, 0.625, 0.5, 0.625, 0.5, 0.625, 0.75, 0.625, 0.5, 0.625, 0.25, 0.625, 0.25, 0.625, 0.5, 0.625, 0.75, 0.625, 0.5, 0.625, 0.5, 0.625, 0.75, 0.625, 0.25, 0.625, 0.0, 0.625, 0.0, 0.625, 0.25, 0.625, 0.5, 0.875, 0.5, 0.875, 0.75, 0.625, 0.75, 0.625, 0.25, 0.625, 0.0, 0.625, 0.0, 0.625, 0.25, 0.625, 1.0, 0.625, 0.75, 0.625, 0.75, 0.625, 1.0, 0.625, 0.5, 0.625, 0.25, 0.625, 0.25, 0.625, 0.5, 0.375, 0.0, 0.375, 0.25, 0.375, 0.25, 0.375, 0.0, 0.125, 0.5, 0.375, 0.5, 0.375, 0.75, 0.125, 0.75, 0.375, 0.75, 0.375, 1.0, 0.375, 1.0, 0.375, 0.75, 0.375, 0.5, 0.375, 0.75, 0.375, 0.75, 0.375, 0.5, 0.375, 0.0, 0.625, 0.0, 0.625, 0.25, 0.375, 0.25, 0.375, 0.25, 0.625, 0.25, 0.625, 0.5, 0.375, 0.5, 0.375, 0.5, 0.625, 0.5, 0.625, 0.75, 0.375, 0.75, 0.375, 0.75, 0.625, 0.75, 0.625, 1.0, 0.375, 1.0, 0.375, 0.25, 0.375, 0.5, 0.375, 0.5, 0.375, 0.25, 0.625, 0.25, 0.625, 0.0, 0.625, 0.0, 0.625, 0.25, 0.625, 1.0, 0.625, 0.75, 0.625, 0.75, 0.625, 1.0, 0.625, 1.0, 0.625, 0.75, 0.625, 0.75, 0.625, 1.0, 0.625, 0.5, 0.625, 0.25, 0.625, 0.25, 0.625, 0.5, 0.625, 0.75, 0.625, 0.5, 0.625, 0.5, 0.625, 0.75, 0.625, 0.75, 0.625, 0.5, 0.625, 0.5, 0.625, 0.75, 0.625, 0.5, 0.625, 0.25, 0.625, 0.25, 0.625, 0.5, 0.625, 0.75, 0.625, 0.5, 0.625, 0.5, 0.625, 0.75, 0.625, 0.25, 0.625, 0.0, 0.625, 0.0, 0.625, 0.25, 0.625, 0.5, 0.875, 0.5, 0.875, 0.75, 0.625, 0.75, 0.625, 0.25, 0.625, 0.0, 0.625, 0.0, 0.625, 0.25, 0.625, 1.0, 0.625, 0.75, 0.625, 0.75, 0.625, 1.0, 0.625, 0.5, 0.625, 0.25, 0.625, 0.25, 0.625, 0.5, 0.375, 0.0, 0.375, 0.25, 0.375, 0.25, 0.375, 0.0, 0.125, 0.5, 0.375, 0.5, 0.375, 0.75, 0.125, 0.75, 0.375, 0.75, 0.375, 1.0, 0.375, 1.0, 0.375, 0.75, 0.375, 0.5, 0.375, 0.75, 0.375, 0.75, 0.375, 0.5, 0.375, 0.0, 0.625, 0.0, 0.625, 0.25, 0.375, 0.25, 0.375, 0.25, 0.625, 0.25, 0.625, 0.5, 0.375, 0.5, 0.375, 0.5, 0.625, 0.5, 0.625, 0.75, 0.375, 0.75, 0.375, 0.75, 0.625, 0.75, 0.625, 1.0, 0.375, 1.0, 0.375, 0.25, 0.375, 0.5, 0.375, 0.5, 0.375, 0.25, 0.625, 0.25, 0.625, 0.0, 0.625, 0.0, 0.625, 0.25, 0.625, 1.0, 0.625, 0.75, 0.625, 0.75, 0.625, 1.0, 0.625, 1.0, 0.625, 0.75, 0.625, 0.75, 0.625, 1.0, 0.625, 0.5, 0.625, 0.25, 0.625, 0.25, 0.625, 0.5, 0.625, 0.75, 0.625, 0.5, 0.625, 0.5, 0.625, 0.75, 0.625, 0.75, 0.625, 0.5, 0.625, 0.5, 0.625, 0.75, 0.625, 0.5, 0.625, 0.25, 0.625, 0.25, 0.625, 0.5, 0.625, 0.75, 0.625, 0.5, 0.625, 0.5, 0.625, 0.75, 0.625, 0.25, 0.625, 0.0, 0.625, 0.0, 0.625, 0.25, 0.625, 0.5, 0.875, 0.5, 0.875, 0.75, 0.625, 0.75, 0.625, 0.25, 0.625, 0.0, 0.625, 0.0, 0.625, 0.25, 0.625, 1.0, 0.625, 0.75, 0.625, 0.75, 0.625, 1.0, 0.625, 0.5, 0.625, 0.25, 0.625, 0.25, 0.625, 0.5, 0.375, 0.0, 0.375, 0.25, 0.375, 0.25, 0.375, 0.0, 0.125, 0.5, 0.375, 0.5, 0.375, 0.75, 0.125, 0.75, 0.375, 0.75, 0.375, 1.0, 0.375, 1.0, 0.375, 0.75, 0.375, 0.5, 0.375, 0.75, 0.375, 0.75, 0.375, 0.5])
me_cube_001.materials.append(mat_silver_metal_1)
me_cube_001.use_remesh_preserve_volume = False
me_cube_001.use_remesh_preserve_attributes = False
me_cube_001.use_mirror_vertex_groups = False
me_cube_001.update()

# ---- objects
ob_cube = bpy.data.objects.new('Cube', me_cube)
ob_cube_001 = bpy.data.objects.new('Cube.001', me_cube_001)

# ---- transforms, parenting, visibility, modifiers, constraints
ob_cube.location = (0.0, 0.0, 0.0)
ob_cube.lock_rotations_4d = False
ob_cube.empty_display_type = 'ARROWS'
ob_cube.lineart.crease_threshold = 0.0
ob_cube_001.location = (-3.477e-08, -5.38, 1.755)
ob_cube_001.lock_rotations_4d = False
ob_cube_001.empty_display_type = 'ARROWS'
ob_cube_001.lineart.crease_threshold = 0.0

# ---- collection membership
col_collection.objects.link(ob_cube)
col_collection.objects.link(ob_cube_001)

# ---- scene / render settings (as saved in the file)
scene.frame_start = 1; scene.frame_end = 250; scene.frame_set(1)
scene.render.engine = 'BLENDER_EEVEE_NEXT'
scene.cycles.use_denoising = False
scene.cycles.samples = 128
scene.cycles.sampling_pattern = 'TABULATED_SOBOL'
scene.cycles.use_adaptive_sampling = False
scene.cycles.use_light_tree = False
scene.view_settings.view_transform = 'Filmic'
bpy.context.view_layer.update()

# ---- added for rendering (the .blend has no active camera and no usable light): camera, sun
cam_auto = bpy.data.cameras.new('AutoCamera')
cam_auto.lens = 50.0
cam_auto.sensor_width = 36.0
cam_auto.clip_end = 1000.0
ob_auto_camera = bpy.data.objects.new('AutoCamera', cam_auto)
scene.collection.objects.link(ob_auto_camera)
ob_auto_camera.location = (12.5751, -17.863, 10.5673)
ob_auto_camera.rotation_euler = (1.09748, -7.21219e-08, 0.694738)
scene.camera = ob_auto_camera
light_auto_sun = bpy.data.lights.new('AutoSun', 'SUN')
light_auto_sun.energy = 3.0
light_auto_sun.angle = 0.0523599
ob_auto_sun = bpy.data.objects.new('AutoSun', light_auto_sun)
scene.collection.objects.link(ob_auto_sun)
ob_auto_sun.rotation_euler = (0.872665, 0.174533, 0.523599)
bpy.context.view_layer.update()
